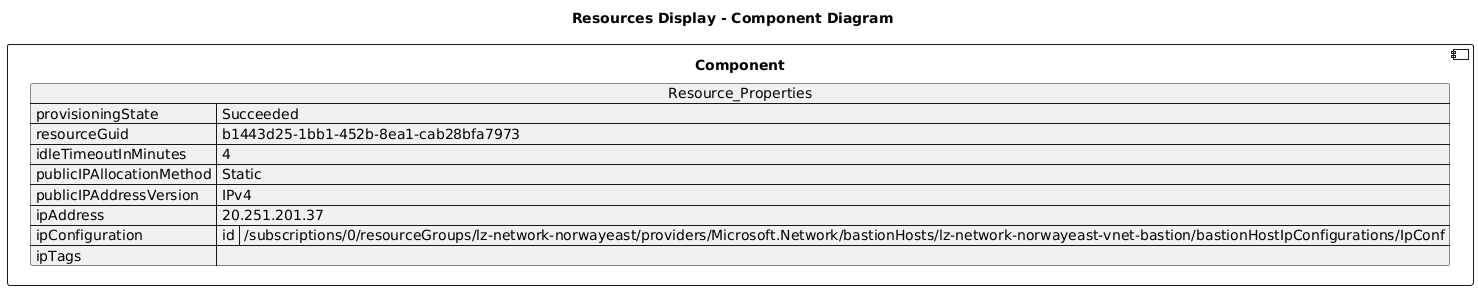

The diagram above was rendered by PlantUML. Its source (embedded in the PNG):
@startuml

title Resources Display - Component Diagram

component Component {

json  Resource_Properties {
  "provisioningState": "Succeeded",
  "resourceGuid": "b1443d25-1bb1-452b-8ea1-cab28bfa7973",
  "idleTimeoutInMinutes": 4,
  "publicIPAllocationMethod": "Static",
  "publicIPAddressVersion": "IPv4",
  "ipAddress": "20.251.201.37",
  "ipConfiguration": {
    "id": "/subscriptions/0/resourceGroups/lz-network-norwayeast/providers/Microsoft.Network/bastionHosts/lz-network-norwayeast-vnet-bastion/bastionHostIpConfigurations/IpConf"
  },
  "ipTags": []
}
}
@enduml